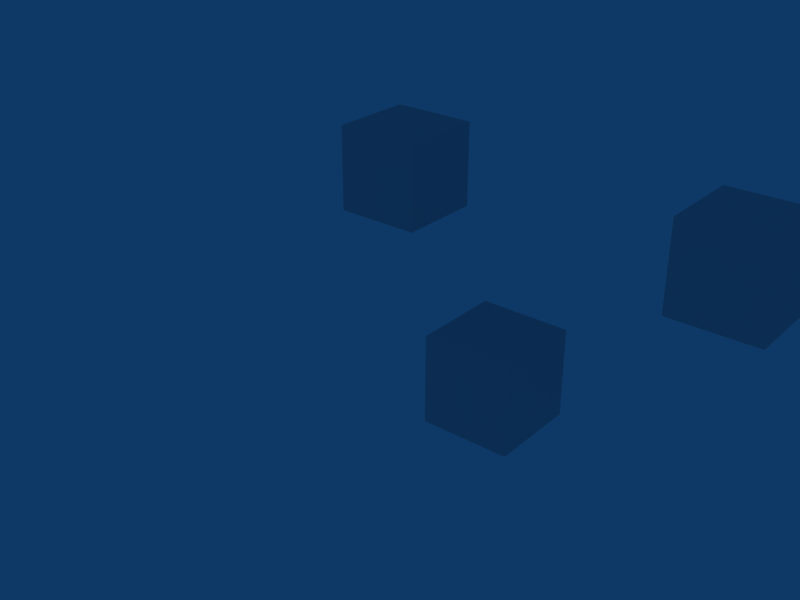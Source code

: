 # Source: dataref_decoding_show_hide_cases.test.blend  (saved by Blender 2.49.2; exported with 4.5.12 LTS)
import bpy
from mathutils import Matrix  # noqa: F401  (used for matrix-valued properties, if any)

bpy.ops.wm.read_factory_settings(use_empty=True)
scene = bpy.context.scene
scene.name = 'Scene'

# ---- collections
col_collection_1 = bpy.data.collections.new('Collection 1'); scene.collection.children.link(col_collection_1)

# ---- materials (node trees are filled in below, after node groups)
mat_material = bpy.data.materials.new('Material')
mat_material.alpha_threshold = 0.0
mat_material.roughness = 0.5
mat_material.line_color = (0.0, 0.0, 0.0, 1.0)

# ---- material node trees

# ---- world
world_world = bpy.data.worlds.new('World'); scene.world = world_world
world_world.color = (0.05656, 0.2208, 0.4)
world_world.use_sun_shadow = False
world_world.sun_shadow_jitter_overblur = 0.0
world_world.cycles.sampling_method = 'MANUAL'
world_world.cycles.sample_map_resolution = 256

# ---- meshes
me_cube_004 = bpy.data.meshes.new('Cube.004')
me_cube_004.from_pydata([(1.0, 1.0, -1.0), (1.0, -1.0, -1.0), (-1.0, -1.0, -1.0), (-1.0, 1.0, -1.0), (1.0, 1.0, 1.0), (1.0, -1.0, 1.0), (-1.0, -1.0, 1.0), (-1.0, 1.0, 1.0)], [], [(0, 1, 2, 3), (4, 7, 6, 5), (0, 4, 5, 1), (1, 5, 6, 2), (2, 6, 7, 3), (4, 0, 3, 7)])
me_cube_004.materials.append(mat_material)
me_cube_004.use_remesh_preserve_volume = False
me_cube_004.use_remesh_preserve_attributes = False
me_cube_004.use_mirror_vertex_groups = False
me_cube_004.update()
me_cube_003 = bpy.data.meshes.new('Cube.003')
me_cube_003.from_pydata([(1.0, 1.0, -1.0), (1.0, -1.0, -1.0), (-1.0, -1.0, -1.0), (-1.0, 1.0, -1.0), (1.0, 1.0, 1.0), (1.0, -1.0, 1.0), (-1.0, -1.0, 1.0), (-1.0, 1.0, 1.0)], [], [(0, 1, 2, 3), (4, 7, 6, 5), (0, 4, 5, 1), (1, 5, 6, 2), (2, 6, 7, 3), (4, 0, 3, 7)])
me_cube_003.materials.append(mat_material)
me_cube_003.use_remesh_preserve_volume = False
me_cube_003.use_remesh_preserve_attributes = False
me_cube_003.use_mirror_vertex_groups = False
me_cube_003.update()
me_cube_005 = bpy.data.meshes.new('Cube.005')
me_cube_005.from_pydata([(1.0, 1.0, -1.0), (1.0, -1.0, -1.0), (-1.0, -1.0, -1.0), (-1.0, 1.0, -1.0), (1.0, 1.0, 1.0), (1.0, -1.0, 1.0), (-1.0, -1.0, 1.0), (-1.0, 1.0, 1.0)], [], [(0, 1, 2, 3), (4, 7, 6, 5), (0, 4, 5, 1), (1, 5, 6, 2), (2, 6, 7, 3), (4, 0, 3, 7)])
me_cube_005.materials.append(mat_material)
me_cube_005.use_remesh_preserve_volume = False
me_cube_005.use_remesh_preserve_attributes = False
me_cube_005.use_mirror_vertex_groups = False
me_cube_005.update()
arm_armature_003 = bpy.data.armatures.new('Armature.003')  # bones are not reproduced
arm_armature_004 = bpy.data.armatures.new('Armature.004')  # bones are not reproduced
arm_armature_005 = bpy.data.armatures.new('Armature.005')  # bones are not reproduced

# ---- objects
ob_t_center = bpy.data.objects.new('T_Center', arm_armature_003)
ob_t_right = bpy.data.objects.new('T_Right', arm_armature_004)
ob_r_trans_hide = bpy.data.objects.new('R_trans_hide', me_cube_004)
ob_t_left = bpy.data.objects.new('T_Left', arm_armature_005)
ob_l_trans = bpy.data.objects.new('L_trans', me_cube_003)
ob_c_trans_showhide = bpy.data.objects.new('C_trans_showhide', me_cube_005)

# ---- transforms, parenting, visibility, modifiers, constraints
ob_t_center.location = (0.0, 0.0, 0.0)
ob_t_center.lock_rotations_4d = False
ob_t_center.empty_display_type = 'ARROWS'
ob_t_center.lineart.crease_threshold = 0.0
ob_t_right.parent = ob_t_center
ob_t_right.matrix_parent_inverse = Matrix(((1.0, 0.0, 0.0, 0.0), (0.0, 7.55e-08, 1.0, -1.0), (0.0, -1.0, 7.55e-08, 0.0), (0.0, 0.0, 0.0, 1.0)))
ob_t_right.location = (4.0, -4.0, 0.0)
ob_t_right.lock_rotations_4d = False
ob_t_right.empty_display_type = 'ARROWS'
ob_t_right.lineart.crease_threshold = 0.0
ob_r_trans_hide.parent = ob_t_right
ob_r_trans_hide.matrix_parent_inverse = Matrix(((1.0, 0.0, 0.0, -4.0), (0.0, 7.55e-08, 1.0, -1.0), (0.0, -1.0, 7.55e-08, -4.0), (0.0, 0.0, 0.0, 1.0)))
ob_r_trans_hide.location = (4.0, -6.0, 0.0)
ob_r_trans_hide.lock_rotations_4d = False
ob_r_trans_hide.empty_display_type = 'ARROWS'
ob_r_trans_hide.lineart.crease_threshold = 0.0
ob_t_left.parent = ob_t_center
ob_t_left.matrix_parent_inverse = Matrix(((1.0, 0.0, 0.0, 0.0), (0.0, 7.55e-08, 1.0, -1.0), (0.0, -1.0, 7.55e-08, 0.0), (0.0, 0.0, 0.0, 1.0)))
ob_t_left.location = (-4.0, -4.0, 0.0)
ob_t_left.lock_rotations_4d = False
ob_t_left.empty_display_type = 'ARROWS'
ob_t_left.lineart.crease_threshold = 0.0
ob_l_trans.parent = ob_t_left
ob_l_trans.matrix_parent_inverse = Matrix(((1.0, 0.0, 0.0, 4.0), (0.0, 7.55e-08, 1.0, -1.0), (0.0, -1.0, 7.55e-08, -4.0), (0.0, 0.0, 0.0, 1.0)))
ob_l_trans.location = (-4.0, -6.0, 0.0)
ob_l_trans.lock_rotations_4d = False
ob_l_trans.empty_display_type = 'ARROWS'
ob_l_trans.lineart.crease_threshold = 0.0
ob_c_trans_showhide.parent = ob_t_center
ob_c_trans_showhide.matrix_parent_inverse = Matrix(((1.0, 0.0, 0.0, 0.0), (0.0, 7.55e-08, 1.0, -1.0), (0.0, -1.0, 7.55e-08, 0.0), (0.0, 0.0, 0.0, 1.0)))
ob_c_trans_showhide.location = (0.0, -2.0, 0.0)
ob_c_trans_showhide.lock_rotations_4d = False
ob_c_trans_showhide.empty_display_type = 'ARROWS'
ob_c_trans_showhide.lineart.crease_threshold = 0.0

# ---- collection membership
col_collection_1.objects.link(ob_t_center)
col_collection_1.objects.link(ob_t_right)
col_collection_1.objects.link(ob_r_trans_hide)
col_collection_1.objects.link(ob_t_left)
col_collection_1.objects.link(ob_l_trans)
col_collection_1.objects.link(ob_c_trans_showhide)

# ---- scene / render settings (as saved in the file)
scene.frame_start = 1; scene.frame_end = 250; scene.frame_set(1)
scene.render.engine = 'BLENDER_EEVEE_NEXT'
scene.render.image_settings.file_format = 'JPEG'
scene.render.image_settings.color_mode = 'RGB'
scene.render.image_settings.compression = 90
scene.render.resolution_x = 800
scene.render.resolution_y = 600
scene.render.pixel_aspect_x = 100.0
scene.render.pixel_aspect_y = 100.0
scene.render.fps = 25
scene.render.dither_intensity = 0.0
scene.render.use_compositing = False
scene.render.use_sequencer = False
scene.render.bake_margin = 2
scene.render.bake_bias = 0.0
scene.render.use_stamp_time = False
scene.render.use_stamp_date = False
scene.render.use_stamp_frame = False
scene.render.use_stamp_camera = False
scene.render.use_stamp_scene = False
scene.render.use_stamp_filename = False
scene.render.use_stamp_render_time = False
scene.render.stamp_font_size = 0
scene.cycles.use_denoising = False
scene.cycles.samples = 10
scene.cycles.sampling_pattern = 'TABULATED_SOBOL'
scene.cycles.light_sampling_threshold = 0.0
scene.cycles.use_adaptive_sampling = False
scene.cycles.use_light_tree = False
scene.cycles.blur_glossy = 0.0
scene.cycles.volume_bounces = 1
scene.cycles.pixel_filter_type = 'GAUSSIAN'
scene.cycles.sample_clamp_indirect = 0.0
scene.view_settings.view_transform = 'Raw'
bpy.context.view_layer.update()

# ---- added for rendering (the .blend has no active camera): camera
cam_auto = bpy.data.cameras.new('AutoCamera')
cam_auto.lens = 50.0
cam_auto.sensor_width = 36.0
cam_auto.clip_end = 1000.0
ob_auto_camera = bpy.data.objects.new('AutoCamera', cam_auto)
scene.collection.objects.link(ob_auto_camera)
ob_auto_camera.location = (10.9474, -17.1369, 13.6779)
ob_auto_camera.rotation_euler = (1.09748, -7.21219e-08, 0.694738)
scene.camera = ob_auto_camera
bpy.context.view_layer.update()

